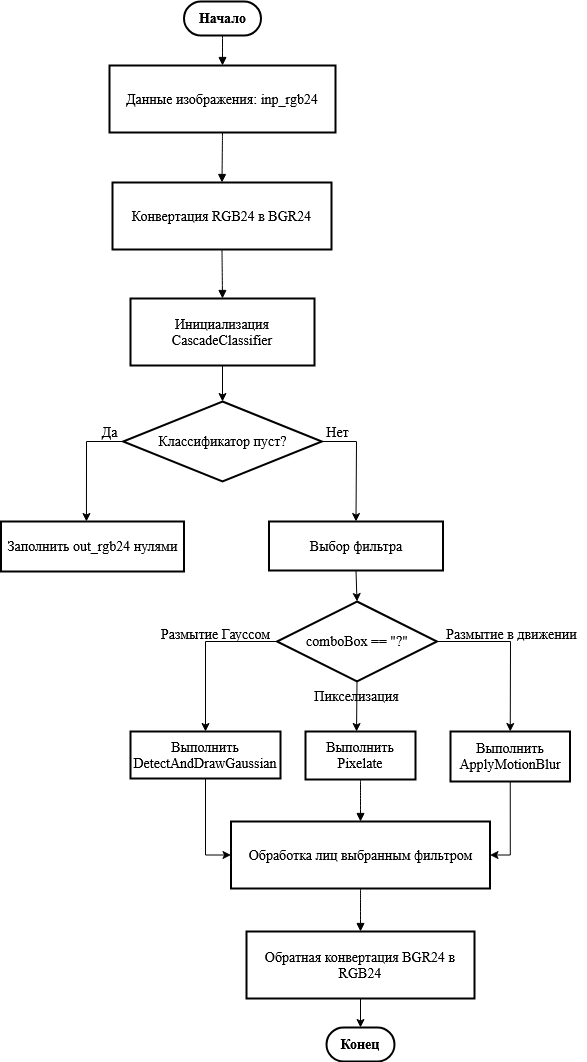

The diagram above was exported from draw.io. Its source (the exported page's mxGraphModel, read from the mxfile embedded in the PNG):
<mxGraphModel dx="621" dy="702" grid="0" gridSize="10" guides="1" tooltips="1" connect="1" arrows="1" fold="1" page="1" pageScale="1" pageWidth="850" pageHeight="1100" background="#ffffff" math="0" shadow="0">
  <root>
    <mxCell id="0" />
    <mxCell id="1" parent="0" />
    <mxCell id="FbhL6c-jfucFW8Ma6JUQ-3" value="Начало" style="rounded=1;whiteSpace=wrap;arcSize=50;strokeWidth=2;fontFamily=Times New Roman;fontStyle=1;fontSize=14;" parent="1" vertex="1">
      <mxGeometry x="337.5" y="40" width="77" height="34" as="geometry" />
    </mxCell>
    <mxCell id="FbhL6c-jfucFW8Ma6JUQ-4" value="Данные изображения: inp_rgb24" style="whiteSpace=wrap;strokeWidth=2;fontFamily=Times New Roman;fontSize=14;" parent="1" vertex="1">
      <mxGeometry x="263" y="104" width="226" height="67" as="geometry" />
    </mxCell>
    <mxCell id="FbhL6c-jfucFW8Ma6JUQ-5" value="Конвертация RGB24 в BGR24" style="whiteSpace=wrap;strokeWidth=2;fontFamily=Times New Roman;fontSize=14;" parent="1" vertex="1">
      <mxGeometry x="266" y="221" width="219" height="67" as="geometry" />
    </mxCell>
    <mxCell id="FbhL6c-jfucFW8Ma6JUQ-6" value="Инициализация CascadeClassifier" style="whiteSpace=wrap;strokeWidth=2;fontFamily=Times New Roman;fontSize=14;" parent="1" vertex="1">
      <mxGeometry x="284" y="337" width="184" height="67" as="geometry" />
    </mxCell>
    <mxCell id="FbhL6c-jfucFW8Ma6JUQ-7" value="Заполнить out_rgb24 нулями" style="whiteSpace=wrap;strokeWidth=2;fontFamily=Times New Roman;fontSize=14;" parent="1" vertex="1">
      <mxGeometry x="154.5" y="560" width="183" height="50" as="geometry" />
    </mxCell>
    <mxCell id="FbhL6c-jfucFW8Ma6JUQ-8" value="Конец" style="rounded=1;whiteSpace=wrap;arcSize=50;strokeWidth=2;fontFamily=Times New Roman;fontSize=14;fontStyle=1" parent="1" vertex="1">
      <mxGeometry x="480" y="1066" width="68" height="34" as="geometry" />
    </mxCell>
    <mxCell id="FbhL6c-jfucFW8Ma6JUQ-9" value="Выбор фильтра" style="whiteSpace=wrap;strokeWidth=2;fontFamily=Times New Roman;fontSize=14;" parent="1" vertex="1">
      <mxGeometry x="422.5" y="560" width="174" height="49" as="geometry" />
    </mxCell>
    <mxCell id="FbhL6c-jfucFW8Ma6JUQ-48" style="edgeStyle=orthogonalEdgeStyle;rounded=0;orthogonalLoop=1;jettySize=auto;html=1;exitX=0.5;exitY=1;exitDx=0;exitDy=0;entryX=0;entryY=0.5;entryDx=0;entryDy=0;fontFamily=Times New Roman;fontSize=14;" parent="1" source="FbhL6c-jfucFW8Ma6JUQ-10" target="FbhL6c-jfucFW8Ma6JUQ-13" edge="1">
      <mxGeometry relative="1" as="geometry" />
    </mxCell>
    <mxCell id="FbhL6c-jfucFW8Ma6JUQ-10" value="Выполнить DetectAndDrawGaussian" style="whiteSpace=wrap;strokeWidth=2;fontFamily=Times New Roman;fontSize=14;" parent="1" vertex="1">
      <mxGeometry x="284" y="770" width="150" height="47" as="geometry" />
    </mxCell>
    <mxCell id="FbhL6c-jfucFW8Ma6JUQ-11" value="Выполнить Pixelate" style="whiteSpace=wrap;strokeWidth=2;fontFamily=Times New Roman;fontSize=14;" parent="1" vertex="1">
      <mxGeometry x="459" y="770" width="110" height="48" as="geometry" />
    </mxCell>
    <mxCell id="FbhL6c-jfucFW8Ma6JUQ-49" style="edgeStyle=orthogonalEdgeStyle;rounded=0;orthogonalLoop=1;jettySize=auto;html=1;exitX=0.5;exitY=1;exitDx=0;exitDy=0;entryX=1;entryY=0.5;entryDx=0;entryDy=0;fontFamily=Times New Roman;fontSize=14;" parent="1" source="FbhL6c-jfucFW8Ma6JUQ-12" target="FbhL6c-jfucFW8Ma6JUQ-13" edge="1">
      <mxGeometry relative="1" as="geometry" />
    </mxCell>
    <mxCell id="FbhL6c-jfucFW8Ma6JUQ-12" value="Выполнить ApplyMotionBlur" style="whiteSpace=wrap;strokeWidth=2;fontFamily=Times New Roman;fontSize=14;" parent="1" vertex="1">
      <mxGeometry x="604" y="770" width="119.5" height="50" as="geometry" />
    </mxCell>
    <mxCell id="FbhL6c-jfucFW8Ma6JUQ-13" value="Обработка лиц выбранным фильтром" style="whiteSpace=wrap;strokeWidth=2;fontFamily=Times New Roman;fontSize=14;" parent="1" vertex="1">
      <mxGeometry x="384.5" y="860" width="259" height="67" as="geometry" />
    </mxCell>
    <mxCell id="FbhL6c-jfucFW8Ma6JUQ-54" style="edgeStyle=orthogonalEdgeStyle;rounded=0;orthogonalLoop=1;jettySize=auto;html=1;exitX=0.5;exitY=1;exitDx=0;exitDy=0;entryX=0.5;entryY=0;entryDx=0;entryDy=0;" parent="1" source="FbhL6c-jfucFW8Ma6JUQ-14" target="FbhL6c-jfucFW8Ma6JUQ-8" edge="1">
      <mxGeometry relative="1" as="geometry" />
    </mxCell>
    <mxCell id="FbhL6c-jfucFW8Ma6JUQ-14" value="Обратная конвертация BGR24 в RGB24" style="whiteSpace=wrap;strokeWidth=2;fontFamily=Times New Roman;fontSize=14;" parent="1" vertex="1">
      <mxGeometry x="400" y="970" width="228" height="67" as="geometry" />
    </mxCell>
    <mxCell id="FbhL6c-jfucFW8Ma6JUQ-15" value="" style="curved=1;startArrow=none;endArrow=block;exitX=0.5;exitY=1;entryX=0.5;entryY=0;rounded=0;fontFamily=Times New Roman;fontSize=14;" parent="1" source="FbhL6c-jfucFW8Ma6JUQ-3" target="FbhL6c-jfucFW8Ma6JUQ-4" edge="1">
      <mxGeometry relative="1" as="geometry">
        <Array as="points" />
      </mxGeometry>
    </mxCell>
    <mxCell id="FbhL6c-jfucFW8Ma6JUQ-16" value="" style="curved=1;startArrow=none;endArrow=block;exitX=0.5;exitY=0.99;entryX=0.5;entryY=-0.01;rounded=0;fontFamily=Times New Roman;fontSize=14;" parent="1" source="FbhL6c-jfucFW8Ma6JUQ-4" target="FbhL6c-jfucFW8Ma6JUQ-5" edge="1">
      <mxGeometry relative="1" as="geometry">
        <Array as="points" />
      </mxGeometry>
    </mxCell>
    <mxCell id="FbhL6c-jfucFW8Ma6JUQ-17" value="" style="curved=1;startArrow=none;endArrow=block;exitX=0.5;exitY=0.99;entryX=0.5;entryY=0;rounded=0;fontFamily=Times New Roman;fontSize=14;" parent="1" source="FbhL6c-jfucFW8Ma6JUQ-5" target="FbhL6c-jfucFW8Ma6JUQ-6" edge="1">
      <mxGeometry relative="1" as="geometry">
        <Array as="points" />
      </mxGeometry>
    </mxCell>
    <mxCell id="FbhL6c-jfucFW8Ma6JUQ-25" value="" style="curved=1;startArrow=none;endArrow=block;exitX=0.5;exitY=0.99;entryX=0.5;entryY=0.01;rounded=0;fontFamily=Times New Roman;fontSize=14;" parent="1" source="FbhL6c-jfucFW8Ma6JUQ-11" target="FbhL6c-jfucFW8Ma6JUQ-13" edge="1">
      <mxGeometry relative="1" as="geometry">
        <Array as="points" />
      </mxGeometry>
    </mxCell>
    <mxCell id="FbhL6c-jfucFW8Ma6JUQ-27" value="" style="curved=1;startArrow=none;endArrow=block;exitX=0.5;exitY=1;entryX=0.5;entryY=0;rounded=0;fontFamily=Times New Roman;fontSize=14;" parent="1" source="FbhL6c-jfucFW8Ma6JUQ-13" target="FbhL6c-jfucFW8Ma6JUQ-14" edge="1">
      <mxGeometry relative="1" as="geometry">
        <Array as="points" />
      </mxGeometry>
    </mxCell>
    <mxCell id="FbhL6c-jfucFW8Ma6JUQ-29" value="Классификатор пуст?" style="rhombus;whiteSpace=wrap;html=1;labelBorderColor=none;textShadow=0;strokeWidth=2;fontFamily=Times New Roman;fontSize=14;" parent="1" vertex="1">
      <mxGeometry x="276.63" y="440" width="198.75" height="80" as="geometry" />
    </mxCell>
    <mxCell id="FbhL6c-jfucFW8Ma6JUQ-30" value="" style="endArrow=classic;html=1;rounded=0;exitX=0.5;exitY=1;exitDx=0;exitDy=0;fontFamily=Times New Roman;fontSize=14;" parent="1" source="FbhL6c-jfucFW8Ma6JUQ-6" target="FbhL6c-jfucFW8Ma6JUQ-29" edge="1">
      <mxGeometry width="50" height="50" relative="1" as="geometry">
        <mxPoint x="410" y="550" as="sourcePoint" />
        <mxPoint x="460" y="500" as="targetPoint" />
      </mxGeometry>
    </mxCell>
    <mxCell id="FbhL6c-jfucFW8Ma6JUQ-31" value="" style="endArrow=classic;html=1;rounded=0;exitX=0;exitY=0.5;exitDx=0;exitDy=0;entryX=0.467;entryY=0;entryDx=0;entryDy=0;entryPerimeter=0;fontFamily=Times New Roman;fontSize=14;" parent="1" source="FbhL6c-jfucFW8Ma6JUQ-29" target="FbhL6c-jfucFW8Ma6JUQ-7" edge="1">
      <mxGeometry relative="1" as="geometry">
        <mxPoint x="166" y="479.40999999999997" as="sourcePoint" />
        <mxPoint x="240" y="620" as="targetPoint" />
        <Array as="points">
          <mxPoint x="240" y="480" />
        </Array>
      </mxGeometry>
    </mxCell>
    <mxCell id="FbhL6c-jfucFW8Ma6JUQ-32" value="&lt;font style=&quot;font-size: 14px;&quot;&gt;Да&lt;/font&gt;" style="edgeLabel;resizable=0;html=1;;align=center;verticalAlign=middle;fontFamily=Times New Roman;fontSize=14;" parent="FbhL6c-jfucFW8Ma6JUQ-31" connectable="0" vertex="1">
      <mxGeometry relative="1" as="geometry">
        <mxPoint x="23" y="-31" as="offset" />
      </mxGeometry>
    </mxCell>
    <mxCell id="FbhL6c-jfucFW8Ma6JUQ-33" value="" style="endArrow=classic;html=1;rounded=0;exitX=1;exitY=0.5;exitDx=0;exitDy=0;entryX=0.5;entryY=0;entryDx=0;entryDy=0;fontFamily=Times New Roman;fontSize=14;" parent="1" source="FbhL6c-jfucFW8Ma6JUQ-29" target="FbhL6c-jfucFW8Ma6JUQ-9" edge="1">
      <mxGeometry relative="1" as="geometry">
        <mxPoint x="494.88" y="480" as="sourcePoint" />
        <mxPoint x="508.5" y="620" as="targetPoint" />
        <Array as="points">
          <mxPoint x="510" y="480" />
        </Array>
      </mxGeometry>
    </mxCell>
    <mxCell id="FbhL6c-jfucFW8Ma6JUQ-35" value="&lt;font style=&quot;font-size: 14px;&quot;&gt;Нет&lt;/font&gt;" style="edgeLabel;html=1;align=center;verticalAlign=middle;resizable=0;points=[];fontFamily=Times New Roman;fontSize=14;" parent="FbhL6c-jfucFW8Ma6JUQ-33" vertex="1" connectable="0">
      <mxGeometry x="-0.7678" y="7" relative="1" as="geometry">
        <mxPoint x="2" y="-3" as="offset" />
      </mxGeometry>
    </mxCell>
    <mxCell id="FbhL6c-jfucFW8Ma6JUQ-42" style="edgeStyle=orthogonalEdgeStyle;rounded=0;orthogonalLoop=1;jettySize=auto;html=1;exitX=0;exitY=0.5;exitDx=0;exitDy=0;entryX=0.5;entryY=0;entryDx=0;entryDy=0;fontFamily=Times New Roman;fontSize=14;" parent="1" source="FbhL6c-jfucFW8Ma6JUQ-37" target="FbhL6c-jfucFW8Ma6JUQ-10" edge="1">
      <mxGeometry relative="1" as="geometry" />
    </mxCell>
    <mxCell id="FbhL6c-jfucFW8Ma6JUQ-37" value="comboBox == &quot;?&quot;" style="rhombus;whiteSpace=wrap;html=1;strokeWidth=2;fontFamily=Times New Roman;fontSize=14;" parent="1" vertex="1">
      <mxGeometry x="430.5" y="640" width="160" height="80" as="geometry" />
    </mxCell>
    <mxCell id="FbhL6c-jfucFW8Ma6JUQ-39" value="" style="endArrow=classic;html=1;rounded=0;exitX=0.5;exitY=1;exitDx=0;exitDy=0;entryX=0.5;entryY=0;entryDx=0;entryDy=0;fontFamily=Times New Roman;fontSize=14;" parent="1" source="FbhL6c-jfucFW8Ma6JUQ-9" target="FbhL6c-jfucFW8Ma6JUQ-37" edge="1">
      <mxGeometry width="50" height="50" relative="1" as="geometry">
        <mxPoint x="400" y="590" as="sourcePoint" />
        <mxPoint x="450" y="540" as="targetPoint" />
      </mxGeometry>
    </mxCell>
    <mxCell id="FbhL6c-jfucFW8Ma6JUQ-45" value="" style="endArrow=classic;html=1;rounded=0;exitX=0.5;exitY=1;exitDx=0;exitDy=0;entryX=0.464;entryY=0;entryDx=0;entryDy=0;entryPerimeter=0;fontFamily=Times New Roman;fontSize=14;" parent="1" source="FbhL6c-jfucFW8Ma6JUQ-37" target="FbhL6c-jfucFW8Ma6JUQ-11" edge="1">
      <mxGeometry width="50" height="50" relative="1" as="geometry">
        <mxPoint x="500" y="770" as="sourcePoint" />
        <mxPoint x="550" y="720" as="targetPoint" />
      </mxGeometry>
    </mxCell>
    <mxCell id="FbhL6c-jfucFW8Ma6JUQ-46" value="" style="endArrow=classic;html=1;rounded=0;exitX=1;exitY=0.5;exitDx=0;exitDy=0;entryX=0.5;entryY=0;entryDx=0;entryDy=0;fontFamily=Times New Roman;fontSize=14;" parent="1" source="FbhL6c-jfucFW8Ma6JUQ-37" target="FbhL6c-jfucFW8Ma6JUQ-12" edge="1">
      <mxGeometry width="50" height="50" relative="1" as="geometry">
        <mxPoint x="500" y="790" as="sourcePoint" />
        <mxPoint x="550" y="740" as="targetPoint" />
        <Array as="points">
          <mxPoint x="664" y="680" />
        </Array>
      </mxGeometry>
    </mxCell>
    <mxCell id="FbhL6c-jfucFW8Ma6JUQ-50" value="&lt;font style=&quot;font-size: 14px;&quot; face=&quot;Times New Roman&quot;&gt;Размытие Гауссом&lt;/font&gt;" style="text;html=1;align=center;verticalAlign=middle;resizable=0;points=[];autosize=1;strokeColor=none;fillColor=none;" parent="1" vertex="1">
      <mxGeometry x="304" y="658" width="130" height="30" as="geometry" />
    </mxCell>
    <mxCell id="FbhL6c-jfucFW8Ma6JUQ-51" value="&lt;font style=&quot;font-size: 14px;&quot; face=&quot;Times New Roman&quot;&gt;Пикселизация&lt;/font&gt;" style="text;html=1;align=center;verticalAlign=middle;resizable=0;points=[];autosize=1;strokeColor=none;fillColor=none;" parent="1" vertex="1">
      <mxGeometry x="454.5" y="720" width="110" height="30" as="geometry" />
    </mxCell>
    <mxCell id="FbhL6c-jfucFW8Ma6JUQ-53" value="&lt;font style=&quot;font-size: 14px;&quot; face=&quot;Times New Roman&quot;&gt;Размытие в движении&lt;/font&gt;" style="text;html=1;align=center;verticalAlign=middle;resizable=0;points=[];autosize=1;strokeColor=none;fillColor=none;" parent="1" vertex="1">
      <mxGeometry x="590" y="658" width="150" height="30" as="geometry" />
    </mxCell>
  </root>
</mxGraphModel>